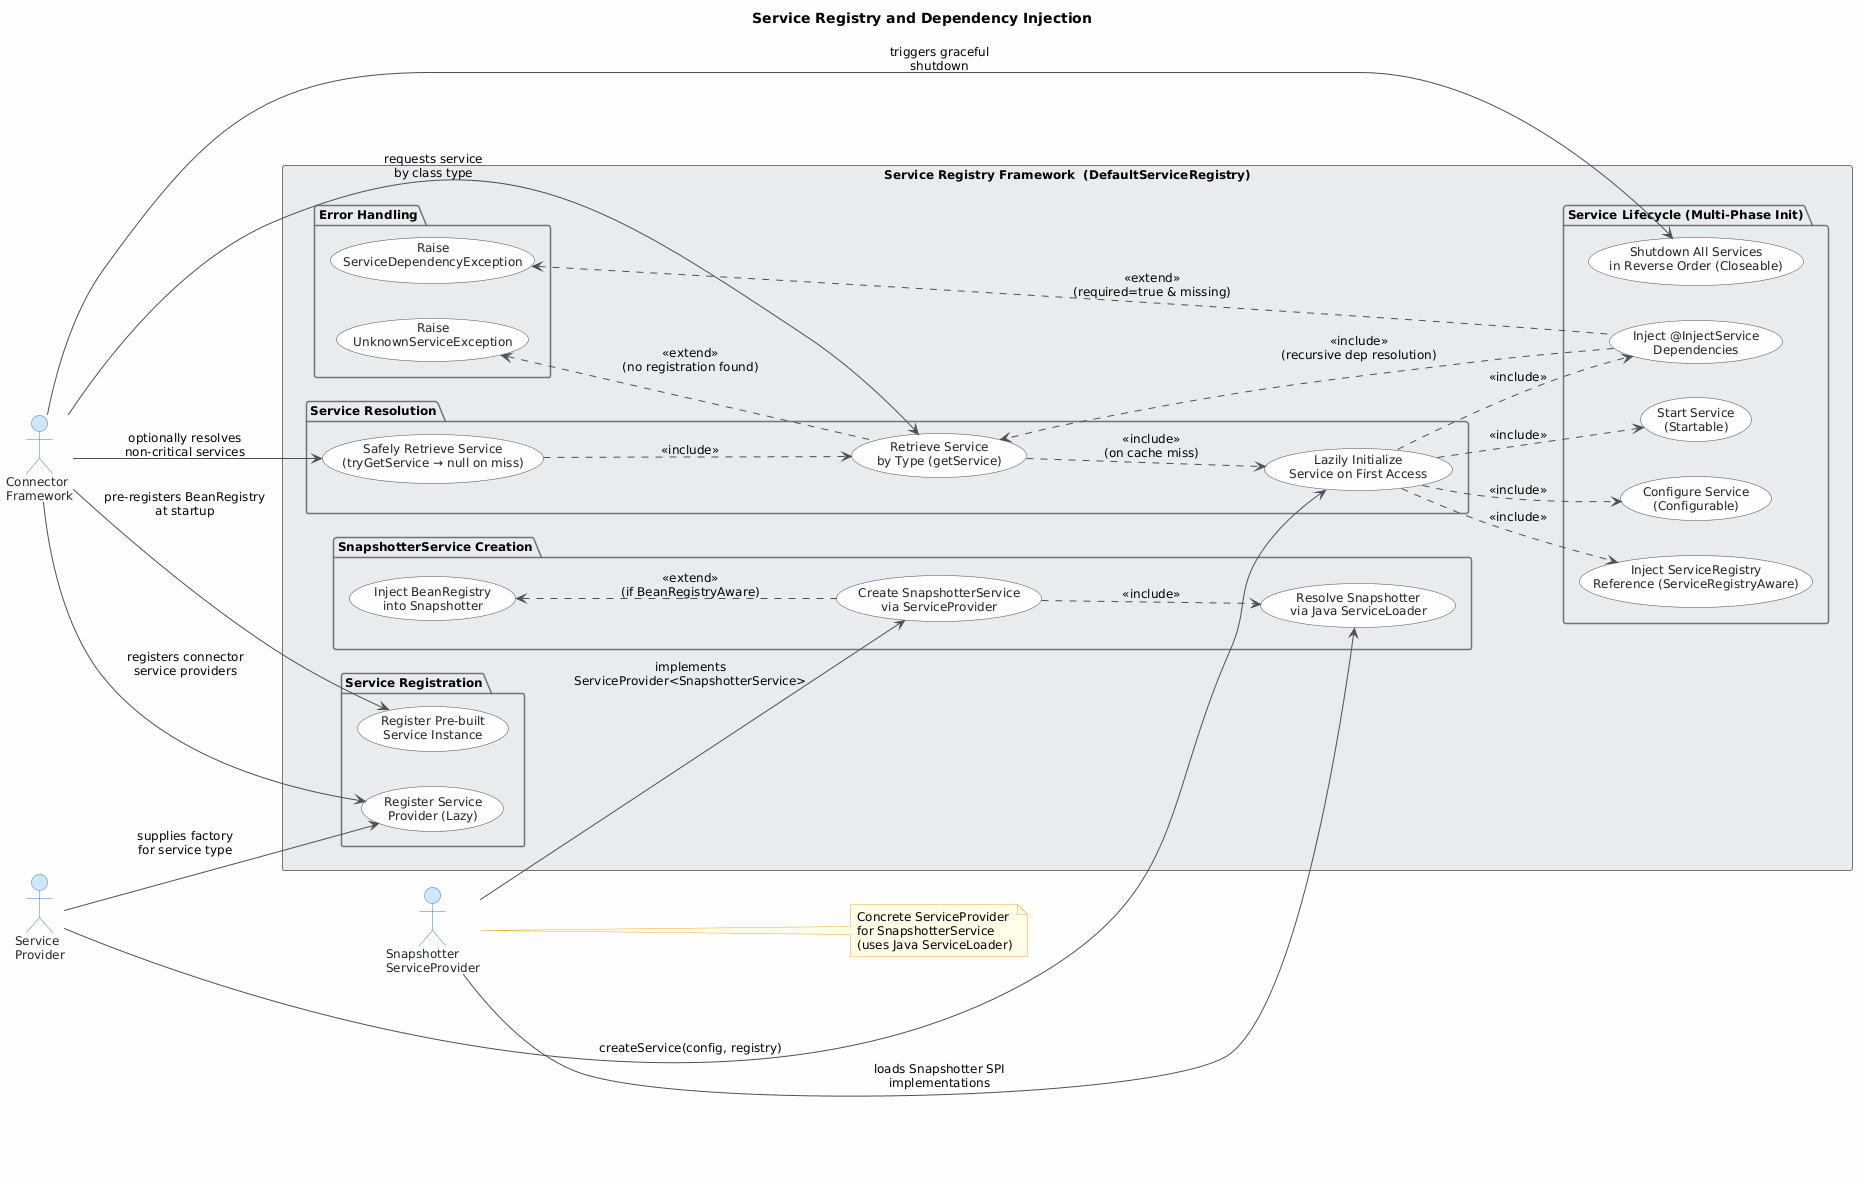

The diagram above was rendered by PlantUML. Its source (embedded in the PNG):
@startuml
skinparam classAttributeIconSize 0
skinparam shadowing false
skinparam defaultFontName "Segoe UI"
skinparam defaultFontSize 12
skinparam backgroundColor #FEFEFE
skinparam class {
    BackgroundColor #F8F9FA
    BorderColor #495057
    ArrowColor #495057
    FontColor #212529
}
skinparam package {
    BackgroundColor #E9ECEF
    BorderColor #6C757D
}
skinparam actor {
    BackgroundColor #D0E8FF
    BorderColor #3A7BD5
    FontColor #212529
}
skinparam usecase {
    BackgroundColor #F8F9FA
    BorderColor #495057
    FontColor #212529
}
skinparam ArrowColor #495057
skinparam NoteBackgroundColor #FFFDE7
skinparam NoteBorderColor #F9A825

title Service Registry and Dependency Injection

left to right direction

actor "Connector\nFramework" as framework
actor "Service\nProvider" as provider
actor "Snapshotter\nServiceProvider" as snapshotProvider

note right of snapshotProvider
  Concrete ServiceProvider
  for SnapshotterService
  (uses Java ServiceLoader)
end note

rectangle "Service Registry Framework  (DefaultServiceRegistry)" {

    package "Service Registration" {
        usecase "Register Pre-built\nService Instance" as UC1
        usecase "Register Service\nProvider (Lazy)" as UC2
    }

    package "Service Resolution" {
        usecase "Retrieve Service\nby Type (getService)" as UC3
        usecase "Safely Retrieve Service\n(tryGetService → null on miss)" as UC4
        usecase "Lazily Initialize\nService on First Access" as UC5
    }

    package "Service Lifecycle (Multi-Phase Init)" {
        usecase "Inject @InjectService\nDependencies" as UC6
        usecase "Inject ServiceRegistry\nReference (ServiceRegistryAware)" as UC7
        usecase "Configure Service\n(Configurable)" as UC8
        usecase "Start Service\n(Startable)" as UC9
        usecase "Shutdown All Services\nin Reverse Order (Closeable)" as UC10
    }

    package "SnapshotterService Creation" {
        usecase "Create SnapshotterService\nvia ServiceProvider" as UC11
        usecase "Resolve Snapshotter\nvia Java ServiceLoader" as UC12
        usecase "Inject BeanRegistry\ninto Snapshotter" as UC13
    }

    package "Error Handling" {
        usecase "Raise\nUnknownServiceException" as UC14
        usecase "Raise\nServiceDependencyException" as UC15
    }
}

' --- ConnectorFramework interactions ---
framework --> UC1 : pre-registers BeanRegistry\nat startup
framework --> UC2 : registers connector\nservice providers
framework --> UC3 : requests service\nby class type
framework --> UC4 : optionally resolves\nnon-critical services
framework --> UC10 : triggers graceful\nshutdown

' --- ServiceProvider interactions ---
provider --> UC2 : supplies factory\nfor service type
provider --> UC5 : createService(config, registry)

' --- SnapshotterServiceProvider interactions ---
snapshotProvider --> UC11 : implements\nServiceProvider<SnapshotterService>
snapshotProvider --> UC12 : loads Snapshotter SPI\nimplementations

' --- include / extend relationships ---

UC4 ..> UC3 : <<include>>

UC3 ..> UC5 : <<include>>\n(on cache miss)

UC5 ..> UC6 : <<include>>
UC5 ..> UC7 : <<include>>
UC5 ..> UC8 : <<include>>
UC5 ..> UC9 : <<include>>

UC6 ..> UC3 : <<include>>\n(recursive dep resolution)

UC11 ..> UC12 : <<include>>
UC13 <.. UC11 : <<extend>>\n(if BeanRegistryAware)

UC14 <.. UC3 : <<extend>>\n(no registration found)
UC15 <.. UC6 : <<extend>>\n(required=true & missing)
@enduml